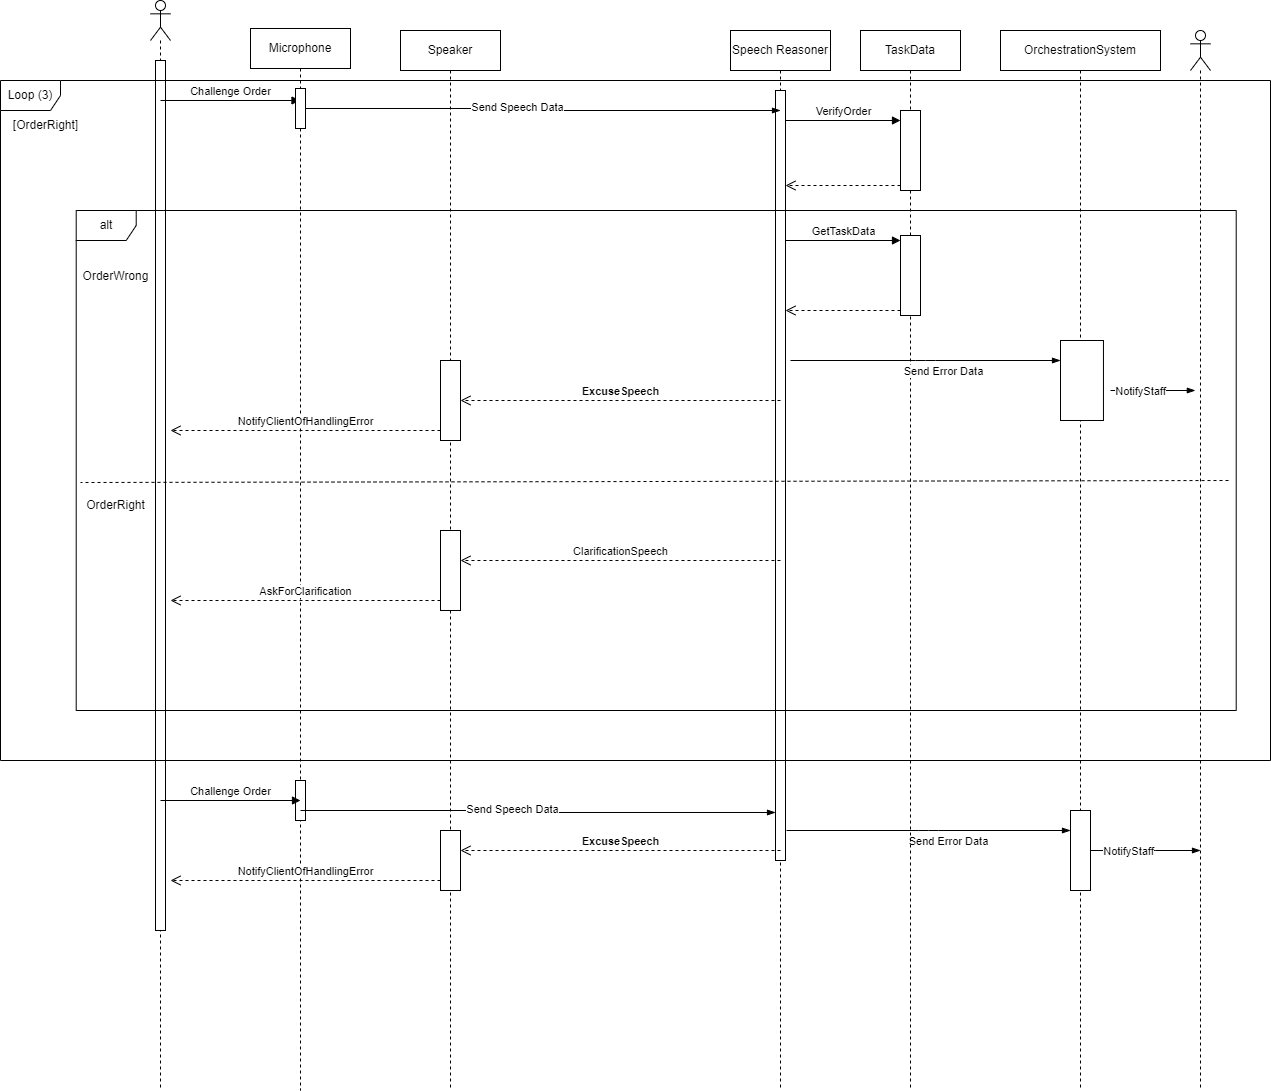

The diagram above was exported from draw.io. Its source (the exported page's mxGraphModel, read from the mxfile embedded in the PNG):
<mxGraphModel dx="1232" dy="563" grid="1" gridSize="10" guides="1" tooltips="1" connect="1" arrows="1" fold="1" page="0" pageScale="1" pageWidth="850" pageHeight="1100" math="0" shadow="0">
  <root>
    <mxCell id="0" />
    <mxCell id="1" parent="0" />
    <mxCell id="36" value="" style="shape=umlLifeline;perimeter=lifelinePerimeter;whiteSpace=wrap;html=1;container=1;dropTarget=0;collapsible=0;recursiveResize=0;outlineConnect=0;portConstraint=eastwest;newEdgeStyle={&quot;curved&quot;:0,&quot;rounded&quot;:0};participant=umlActor;" parent="1" vertex="1">
      <mxGeometry x="1180" y="110" width="20" height="1060" as="geometry" />
    </mxCell>
    <mxCell id="27" value="OrchestrationSystem" style="shape=umlLifeline;perimeter=lifelinePerimeter;whiteSpace=wrap;html=1;container=1;dropTarget=0;collapsible=0;recursiveResize=0;outlineConnect=0;portConstraint=eastwest;newEdgeStyle={&quot;curved&quot;:0,&quot;rounded&quot;:0};" parent="1" vertex="1">
      <mxGeometry x="990" y="110" width="160" height="1060" as="geometry" />
    </mxCell>
    <mxCell id="73" value="" style="edgeStyle=elbowEdgeStyle;fontSize=12;html=1;endArrow=blockThin;endFill=1;" parent="27" edge="1">
      <mxGeometry width="160" relative="1" as="geometry">
        <mxPoint x="-214" y="800" as="sourcePoint" />
        <mxPoint x="70" y="800" as="targetPoint" />
      </mxGeometry>
    </mxCell>
    <mxCell id="74" value="Send Error Data" style="edgeLabel;html=1;align=center;verticalAlign=middle;resizable=0;points=[];" parent="73" vertex="1" connectable="0">
      <mxGeometry x="0.28" y="-2" relative="1" as="geometry">
        <mxPoint x="-21" y="8" as="offset" />
      </mxGeometry>
    </mxCell>
    <mxCell id="75" value="" style="html=1;points=[[0,0,0,0,5],[0,1,0,0,-5],[1,0,0,0,5],[1,1,0,0,-5]];perimeter=orthogonalPerimeter;outlineConnect=0;targetShapes=umlLifeline;portConstraint=eastwest;newEdgeStyle={&quot;curved&quot;:0,&quot;rounded&quot;:0};" parent="27" vertex="1">
      <mxGeometry x="70" y="780" width="20" height="80" as="geometry" />
    </mxCell>
    <mxCell id="6" value="" style="shape=umlLifeline;perimeter=lifelinePerimeter;whiteSpace=wrap;html=1;container=1;dropTarget=0;collapsible=0;recursiveResize=0;outlineConnect=0;portConstraint=eastwest;newEdgeStyle={&quot;curved&quot;:0,&quot;rounded&quot;:0};participant=umlActor;" parent="1" vertex="1">
      <mxGeometry x="140" y="80" width="20" height="1090" as="geometry" />
    </mxCell>
    <mxCell id="9" value="" style="html=1;points=[[0,0,0,0,5],[0,1,0,0,-5],[1,0,0,0,5],[1,1,0,0,-5]];perimeter=orthogonalPerimeter;outlineConnect=0;targetShapes=umlLifeline;portConstraint=eastwest;newEdgeStyle={&quot;curved&quot;:0,&quot;rounded&quot;:0};" parent="6" vertex="1">
      <mxGeometry x="5" y="60" width="10" height="870" as="geometry" />
    </mxCell>
    <mxCell id="7" value="Speech Reasoner" style="shape=umlLifeline;perimeter=lifelinePerimeter;whiteSpace=wrap;html=1;container=1;dropTarget=0;collapsible=0;recursiveResize=0;outlineConnect=0;portConstraint=eastwest;newEdgeStyle={&quot;curved&quot;:0,&quot;rounded&quot;:0};" parent="1" vertex="1">
      <mxGeometry x="720" y="110" width="100" height="1060" as="geometry" />
    </mxCell>
    <mxCell id="10" value="" style="html=1;points=[[0,0,0,0,5],[0,1,0,0,-5],[1,0,0,0,5],[1,1,0,0,-5]];perimeter=orthogonalPerimeter;outlineConnect=0;targetShapes=umlLifeline;portConstraint=eastwest;newEdgeStyle={&quot;curved&quot;:0,&quot;rounded&quot;:0};" parent="7" vertex="1">
      <mxGeometry x="45" y="60" width="10" height="770" as="geometry" />
    </mxCell>
    <mxCell id="11" value="Challenge Order" style="html=1;verticalAlign=bottom;endArrow=block;curved=0;rounded=0;" parent="1" target="28" edge="1">
      <mxGeometry width="80" relative="1" as="geometry">
        <mxPoint x="150" y="180" as="sourcePoint" />
        <mxPoint x="200" y="180" as="targetPoint" />
      </mxGeometry>
    </mxCell>
    <mxCell id="14" value="TaskData" style="shape=umlLifeline;perimeter=lifelinePerimeter;whiteSpace=wrap;html=1;container=1;dropTarget=0;collapsible=0;recursiveResize=0;outlineConnect=0;portConstraint=eastwest;newEdgeStyle={&quot;curved&quot;:0,&quot;rounded&quot;:0};" parent="1" vertex="1">
      <mxGeometry x="850" y="110" width="100" height="1060" as="geometry" />
    </mxCell>
    <mxCell id="16" value="" style="html=1;points=[[0,0,0,0,5],[0,1,0,0,-5],[1,0,0,0,5],[1,1,0,0,-5]];perimeter=orthogonalPerimeter;outlineConnect=0;targetShapes=umlLifeline;portConstraint=eastwest;newEdgeStyle={&quot;curved&quot;:0,&quot;rounded&quot;:0};" parent="14" vertex="1">
      <mxGeometry x="40" y="80" width="20" height="80" as="geometry" />
    </mxCell>
    <mxCell id="24" value="" style="html=1;points=[[0,0,0,0,5],[0,1,0,0,-5],[1,0,0,0,5],[1,1,0,0,-5]];perimeter=orthogonalPerimeter;outlineConnect=0;targetShapes=umlLifeline;portConstraint=eastwest;newEdgeStyle={&quot;curved&quot;:0,&quot;rounded&quot;:0};" parent="14" vertex="1">
      <mxGeometry x="40" y="205" width="20" height="80" as="geometry" />
    </mxCell>
    <mxCell id="17" value="VerifyOrder" style="html=1;verticalAlign=bottom;endArrow=block;curved=0;rounded=0;entryX=0;entryY=0;entryDx=0;entryDy=5;exitX=1;exitY=0;exitDx=0;exitDy=5;exitPerimeter=0;" parent="1" edge="1">
      <mxGeometry relative="1" as="geometry">
        <mxPoint x="775.0000000000001" y="200" as="sourcePoint" />
        <mxPoint x="890.0000000000001" y="200" as="targetPoint" />
      </mxGeometry>
    </mxCell>
    <mxCell id="18" value="" style="html=1;verticalAlign=bottom;endArrow=open;dashed=1;endSize=8;curved=0;rounded=0;exitX=0;exitY=1;exitDx=0;exitDy=-5;" parent="1" source="16" target="10" edge="1">
      <mxGeometry relative="1" as="geometry">
        <mxPoint x="810" y="245" as="targetPoint" />
      </mxGeometry>
    </mxCell>
    <mxCell id="25" value="GetTaskData" style="html=1;verticalAlign=bottom;endArrow=block;curved=0;rounded=0;entryX=0;entryY=0;entryDx=0;entryDy=5;" parent="1" source="10" target="24" edge="1">
      <mxGeometry relative="1" as="geometry">
        <mxPoint x="820" y="320" as="sourcePoint" />
      </mxGeometry>
    </mxCell>
    <mxCell id="26" value="" style="html=1;verticalAlign=bottom;endArrow=open;dashed=1;endSize=8;curved=0;rounded=0;exitX=0;exitY=1;exitDx=0;exitDy=-5;" parent="1" source="24" target="10" edge="1">
      <mxGeometry relative="1" as="geometry">
        <mxPoint x="820" y="390" as="targetPoint" />
      </mxGeometry>
    </mxCell>
    <mxCell id="28" value="Microphone" style="shape=umlLifeline;perimeter=lifelinePerimeter;whiteSpace=wrap;html=1;container=1;dropTarget=0;collapsible=0;recursiveResize=0;outlineConnect=0;portConstraint=eastwest;newEdgeStyle={&quot;curved&quot;:0,&quot;rounded&quot;:0};" parent="1" vertex="1">
      <mxGeometry x="240" y="108" width="100" height="1062" as="geometry" />
    </mxCell>
    <mxCell id="29" value="" style="html=1;points=[[0,0,0,0,5],[0,1,0,0,-5],[1,0,0,0,5],[1,1,0,0,-5]];perimeter=orthogonalPerimeter;outlineConnect=0;targetShapes=umlLifeline;portConstraint=eastwest;newEdgeStyle={&quot;curved&quot;:0,&quot;rounded&quot;:0};" parent="28" vertex="1">
      <mxGeometry x="45" y="60" width="10" height="40" as="geometry" />
    </mxCell>
    <mxCell id="70" value="" style="html=1;points=[[0,0,0,0,5],[0,1,0,0,-5],[1,0,0,0,5],[1,1,0,0,-5]];perimeter=orthogonalPerimeter;outlineConnect=0;targetShapes=umlLifeline;portConstraint=eastwest;newEdgeStyle={&quot;curved&quot;:0,&quot;rounded&quot;:0};" parent="28" vertex="1">
      <mxGeometry x="45" y="752" width="10" height="40" as="geometry" />
    </mxCell>
    <mxCell id="31" value="" style="edgeStyle=elbowEdgeStyle;fontSize=12;html=1;endArrow=blockThin;endFill=1;" parent="1" source="29" edge="1">
      <mxGeometry width="160" relative="1" as="geometry">
        <mxPoint x="480" y="190" as="sourcePoint" />
        <mxPoint x="770" y="190" as="targetPoint" />
      </mxGeometry>
    </mxCell>
    <mxCell id="32" value="Send Speech Data" style="edgeLabel;html=1;align=center;verticalAlign=middle;resizable=0;points=[];" parent="31" vertex="1" connectable="0">
      <mxGeometry x="-0.1166" y="2" relative="1" as="geometry">
        <mxPoint as="offset" />
      </mxGeometry>
    </mxCell>
    <mxCell id="52" value="Speaker" style="shape=umlLifeline;perimeter=lifelinePerimeter;whiteSpace=wrap;html=1;container=1;dropTarget=0;collapsible=0;recursiveResize=0;outlineConnect=0;portConstraint=eastwest;newEdgeStyle={&quot;curved&quot;:0,&quot;rounded&quot;:0};" parent="1" vertex="1">
      <mxGeometry x="390" y="110" width="100" height="1060" as="geometry" />
    </mxCell>
    <mxCell id="79" value="" style="html=1;points=[[0,0,0,0,5],[0,1,0,0,-5],[1,0,0,0,5],[1,1,0,0,-5]];perimeter=orthogonalPerimeter;outlineConnect=0;targetShapes=umlLifeline;portConstraint=eastwest;newEdgeStyle={&quot;curved&quot;:0,&quot;rounded&quot;:0};" parent="52" vertex="1">
      <mxGeometry x="40" y="800" width="20" height="60" as="geometry" />
    </mxCell>
    <mxCell id="80" value="ExcuseSpeech" style="html=1;verticalAlign=bottom;endArrow=open;dashed=1;endSize=8;curved=0;rounded=0;fontStyle=1" parent="52" target="79" edge="1">
      <mxGeometry relative="1" as="geometry">
        <mxPoint x="380" y="820" as="sourcePoint" />
        <mxPoint x="300" y="820" as="targetPoint" />
      </mxGeometry>
    </mxCell>
    <mxCell id="81" value="&lt;span style=&quot;color: rgb(0, 0, 0);&quot;&gt;NotifyClientOfHandlingError&lt;/span&gt;" style="html=1;verticalAlign=bottom;endArrow=open;dashed=1;endSize=8;curved=0;rounded=0;" parent="52" edge="1">
      <mxGeometry relative="1" as="geometry">
        <mxPoint x="40" y="850" as="sourcePoint" />
        <mxPoint x="-230" y="850" as="targetPoint" />
      </mxGeometry>
    </mxCell>
    <mxCell id="54" value="" style="html=1;points=[[0,0,0,0,5],[0,1,0,0,-5],[1,0,0,0,5],[1,1,0,0,-5]];perimeter=orthogonalPerimeter;outlineConnect=0;targetShapes=umlLifeline;portConstraint=eastwest;newEdgeStyle={&quot;curved&quot;:0,&quot;rounded&quot;:0};" parent="1" vertex="1">
      <mxGeometry x="430" y="440" width="20" height="80" as="geometry" />
    </mxCell>
    <mxCell id="20" value="" style="html=1;verticalAlign=bottom;endArrow=none;dashed=1;endSize=8;curved=0;rounded=0;endFill=0;" parent="1" edge="1">
      <mxGeometry relative="1" as="geometry">
        <mxPoint x="1218" y="560" as="sourcePoint" />
        <mxPoint x="70" y="562" as="targetPoint" />
      </mxGeometry>
    </mxCell>
    <mxCell id="23" value="" style="group" parent="1" vertex="1" connectable="0">
      <mxGeometry x="27.03703703703703" y="290" width="1198.67" height="500" as="geometry" />
    </mxCell>
    <mxCell id="19" value="alt" style="shape=umlFrame;whiteSpace=wrap;html=1;pointerEvents=0;" parent="23" vertex="1">
      <mxGeometry x="38.67" width="1160" height="500" as="geometry" />
    </mxCell>
    <mxCell id="22" value="OrderWrong" style="text;html=1;align=center;verticalAlign=middle;resizable=0;points=[];autosize=1;strokeColor=none;fillColor=none;" parent="23" vertex="1">
      <mxGeometry x="32.96" y="51" width="90" height="30" as="geometry" />
    </mxCell>
    <mxCell id="33" value="" style="edgeStyle=elbowEdgeStyle;fontSize=12;html=1;endArrow=blockThin;endFill=1;" parent="23" edge="1">
      <mxGeometry width="160" relative="1" as="geometry">
        <mxPoint x="752.9629629629629" y="150" as="sourcePoint" />
        <mxPoint x="1022.9629629629629" y="150" as="targetPoint" />
      </mxGeometry>
    </mxCell>
    <mxCell id="35" value="Send Error Data" style="edgeLabel;html=1;align=center;verticalAlign=middle;resizable=0;points=[];" parent="33" vertex="1" connectable="0">
      <mxGeometry x="0.28" y="-2" relative="1" as="geometry">
        <mxPoint x="-21" y="8" as="offset" />
      </mxGeometry>
    </mxCell>
    <mxCell id="49" value="" style="html=1;points=[[0,0,0,0,5],[0,1,0,0,-5],[1,0,0,0,5],[1,1,0,0,-5]];perimeter=orthogonalPerimeter;outlineConnect=0;targetShapes=umlLifeline;portConstraint=eastwest;newEdgeStyle={&quot;curved&quot;:0,&quot;rounded&quot;:0};" parent="23" vertex="1">
      <mxGeometry x="1022.9670370370372" y="130" width="42.96296296296297" height="80" as="geometry" />
    </mxCell>
    <mxCell id="39" value="" style="edgeStyle=elbowEdgeStyle;fontSize=12;html=1;endArrow=blockThin;endFill=1;" parent="23" edge="1">
      <mxGeometry width="160" relative="1" as="geometry">
        <mxPoint x="1072.962962962963" y="180" as="sourcePoint" />
        <mxPoint x="1157.7770370370372" y="180" as="targetPoint" />
      </mxGeometry>
    </mxCell>
    <mxCell id="50" value="NotifyStaff" style="edgeLabel;html=1;align=center;verticalAlign=middle;resizable=0;points=[];" parent="39" vertex="1" connectable="0">
      <mxGeometry x="-0.3237" relative="1" as="geometry">
        <mxPoint as="offset" />
      </mxGeometry>
    </mxCell>
    <mxCell id="59" value="OrderRight" style="text;html=1;align=center;verticalAlign=middle;resizable=0;points=[];autosize=1;strokeColor=none;fillColor=none;" parent="23" vertex="1">
      <mxGeometry x="37.959999999999994" y="280" width="80" height="30" as="geometry" />
    </mxCell>
    <mxCell id="61" value="ExcuseSpeech" style="html=1;verticalAlign=bottom;endArrow=open;dashed=1;endSize=8;curved=0;rounded=0;fontStyle=1" parent="23" target="54" edge="1">
      <mxGeometry relative="1" as="geometry">
        <mxPoint x="742.9629629629629" y="190" as="sourcePoint" />
        <mxPoint x="662.9629629629629" y="190" as="targetPoint" />
      </mxGeometry>
    </mxCell>
    <mxCell id="62" value="&lt;span style=&quot;color: rgb(0, 0, 0);&quot;&gt;NotifyClientOfHandlingError&lt;/span&gt;" style="html=1;verticalAlign=bottom;endArrow=open;dashed=1;endSize=8;curved=0;rounded=0;" parent="23" edge="1">
      <mxGeometry relative="1" as="geometry">
        <mxPoint x="402.962962962963" y="220" as="sourcePoint" />
        <mxPoint x="132.96296296296296" y="220" as="targetPoint" />
      </mxGeometry>
    </mxCell>
    <mxCell id="63" value="ClarificationSpeech" style="html=1;verticalAlign=bottom;endArrow=open;dashed=1;endSize=8;curved=0;rounded=0;" parent="23" edge="1">
      <mxGeometry relative="1" as="geometry">
        <mxPoint x="742.922962962963" y="350" as="sourcePoint" />
        <mxPoint x="422.96" y="350" as="targetPoint" />
      </mxGeometry>
    </mxCell>
    <mxCell id="64" value="" style="html=1;points=[[0,0,0,0,5],[0,1,0,0,-5],[1,0,0,0,5],[1,1,0,0,-5]];perimeter=orthogonalPerimeter;outlineConnect=0;targetShapes=umlLifeline;portConstraint=eastwest;newEdgeStyle={&quot;curved&quot;:0,&quot;rounded&quot;:0};" parent="23" vertex="1">
      <mxGeometry x="402.962962962963" y="320" width="20" height="80" as="geometry" />
    </mxCell>
    <mxCell id="66" value="&lt;span style=&quot;color: rgb(0, 0, 0);&quot;&gt;AskForClarification&lt;/span&gt;" style="html=1;verticalAlign=bottom;endArrow=open;dashed=1;endSize=8;curved=0;rounded=0;" parent="23" edge="1">
      <mxGeometry relative="1" as="geometry">
        <mxPoint x="402.962962962963" y="390" as="sourcePoint" />
        <mxPoint x="132.96296296296296" y="390" as="targetPoint" />
      </mxGeometry>
    </mxCell>
    <mxCell id="67" value="Loop (3)" style="shape=umlFrame;whiteSpace=wrap;html=1;pointerEvents=0;" parent="1" vertex="1">
      <mxGeometry x="-10" y="160" width="1270" height="680" as="geometry" />
    </mxCell>
    <mxCell id="68" value="[OrderRight]" style="text;html=1;align=center;verticalAlign=middle;resizable=0;points=[];autosize=1;strokeColor=none;fillColor=none;" parent="1" vertex="1">
      <mxGeometry x="-10" y="190" width="90" height="30" as="geometry" />
    </mxCell>
    <mxCell id="69" value="Challenge Order" style="html=1;verticalAlign=bottom;endArrow=block;curved=0;rounded=0;" parent="1" edge="1">
      <mxGeometry width="80" relative="1" as="geometry">
        <mxPoint x="150" y="880" as="sourcePoint" />
        <mxPoint x="290" y="880" as="targetPoint" />
      </mxGeometry>
    </mxCell>
    <mxCell id="71" value="" style="edgeStyle=elbowEdgeStyle;fontSize=12;html=1;endArrow=blockThin;endFill=1;" parent="1" edge="1">
      <mxGeometry width="160" relative="1" as="geometry">
        <mxPoint x="290" y="890" as="sourcePoint" />
        <mxPoint x="765" y="892" as="targetPoint" />
      </mxGeometry>
    </mxCell>
    <mxCell id="72" value="Send Speech Data" style="edgeLabel;html=1;align=center;verticalAlign=middle;resizable=0;points=[];" parent="71" vertex="1" connectable="0">
      <mxGeometry x="-0.1166" y="2" relative="1" as="geometry">
        <mxPoint as="offset" />
      </mxGeometry>
    </mxCell>
    <mxCell id="76" value="" style="edgeStyle=elbowEdgeStyle;fontSize=12;html=1;endArrow=blockThin;endFill=1;" parent="1" source="75" edge="1">
      <mxGeometry width="160" relative="1" as="geometry">
        <mxPoint x="1095" y="940" as="sourcePoint" />
        <mxPoint x="1190" y="930" as="targetPoint" />
      </mxGeometry>
    </mxCell>
    <mxCell id="77" value="NotifyStaff" style="edgeLabel;html=1;align=center;verticalAlign=middle;resizable=0;points=[];" parent="76" vertex="1" connectable="0">
      <mxGeometry x="-0.3237" relative="1" as="geometry">
        <mxPoint as="offset" />
      </mxGeometry>
    </mxCell>
  </root>
</mxGraphModel>